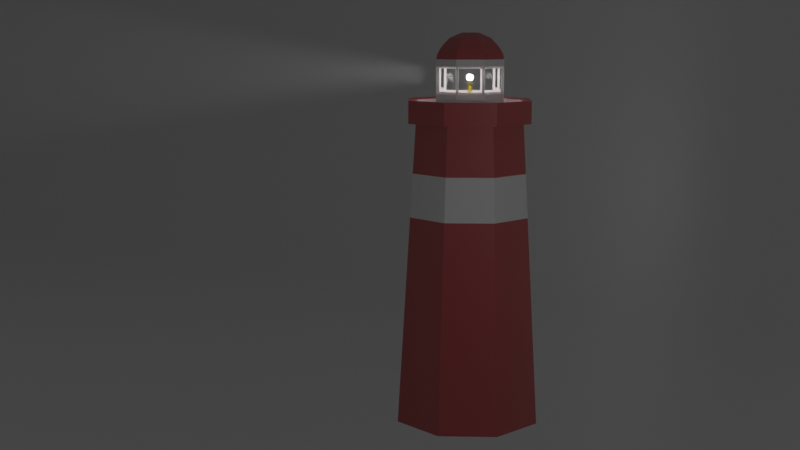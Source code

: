 # Source: child_SwitchBL8_Lighthouse.blend  (saved by Blender 2.82.7; exported with 4.5.12 LTS)
import bpy
from mathutils import Matrix  # noqa: F401  (used for matrix-valued properties, if any)

bpy.ops.wm.read_factory_settings(use_empty=True)
scene = bpy.context.scene
scene.name = 'Scene'

# ---- collections
col_collection = bpy.data.collections.new('Collection'); scene.collection.children.link(col_collection)

# ---- materials (node trees are filled in below, after node groups)
mat_white = bpy.data.materials.new('White')
mat_red = bpy.data.materials.new('Red')
mat_red.alpha_threshold = 0.0
mat_red.line_color = (0.0, 0.0, 0.0, 1.0)
mat_glass = bpy.data.materials.new('Glass')
mat_volumetric = bpy.data.materials.new('Volumetric')
mat_material = bpy.data.materials.new('Material')

# ---- material node trees
mat_white.use_nodes = True; mat_white.node_tree.nodes.clear()
_N = mat_white.node_tree.nodes; _L = mat_white.node_tree.links
n0 = _N.new('ShaderNodeOutputMaterial'); n0.name = 'Material Output'; n0.location = (300, 300)
n1 = _N.new('ShaderNodeBsdfPrincipled'); n1.name = 'Principled BSDF'; n1.location = (10, 300)
n1.distribution = 'GGX'
n1.subsurface_method = 'BURLEY'
n1.inputs[3].default_value = 1.45
n1.inputs[27].default_value = (0.0, 0.0, 0.0, 1.0)
n1.inputs[28].default_value = 1.0
_L.new(n1.outputs[0], n0.inputs[0])
n0.is_active_output = True
mat_red.use_nodes = True; mat_red.node_tree.nodes.clear()
_N = mat_red.node_tree.nodes; _L = mat_red.node_tree.links
n0 = _N.new('ShaderNodeOutputMaterial'); n0.name = 'Material Output'; n0.location = (300, 300)
n1 = _N.new('ShaderNodeBsdfPrincipled'); n1.name = 'Principled BSDF'; n1.location = (10, 300)
n1.distribution = 'GGX'
n1.subsurface_method = 'BURLEY'
n1.inputs[0].default_value = (0.477, 0.0125, 0.01419, 1.0)
n1.inputs[2].default_value = 0.4
n1.inputs[3].default_value = 1.45
n1.inputs[27].default_value = (0.0, 0.0, 0.0, 1.0)
n1.inputs[28].default_value = 1.0
_L.new(n1.outputs[0], n0.inputs[0])
n0.is_active_output = True
mat_glass.use_nodes = True; mat_glass.node_tree.nodes.clear()
_N = mat_glass.node_tree.nodes; _L = mat_glass.node_tree.links
n0 = _N.new('ShaderNodeOutputMaterial'); n0.name = 'Material Output'; n0.location = (300, 300)
n1 = _N.new('ShaderNodeBsdfPrincipled'); n1.name = 'Principled BSDF'; n1.location = (10, 300)
n1.distribution = 'GGX'
n1.subsurface_method = 'BURLEY'
n1.inputs[0].default_value = (1.0, 1.0, 1.0, 1.0)
n1.inputs[2].default_value = 0.01
n1.inputs[3].default_value = 1.33
n1.inputs[18].default_value = 1.0
n1.inputs[27].default_value = (0.0, 0.0, 0.0, 1.0)
n1.inputs[28].default_value = 1.0
_L.new(n1.outputs[0], n0.inputs[0])
n0.is_active_output = True
mat_volumetric.use_nodes = True; mat_volumetric.node_tree.nodes.clear()
_N = mat_volumetric.node_tree.nodes; _L = mat_volumetric.node_tree.links
n0 = _N.new('ShaderNodeOutputMaterial'); n0.name = 'Material Output'; n0.location = (300, 300)
n1 = _N.new('ShaderNodeVolumePrincipled'); n1.name = 'Principled Volume'; n1.location = (10, 300)
n1.inputs[2].default_value = 0.01
_L.new(n1.outputs[0], n0.inputs[1])
n0.is_active_output = True
mat_material.use_nodes = True; mat_material.node_tree.nodes.clear()
_N = mat_material.node_tree.nodes; _L = mat_material.node_tree.links
n0 = _N.new('ShaderNodeOutputMaterial'); n0.name = 'Material Output'; n0.location = (300, 300)
n1 = _N.new('ShaderNodeBsdfPrincipled'); n1.name = 'Principled BSDF'; n1.location = (10, 300)
n1.distribution = 'GGX'
n1.subsurface_method = 'BURLEY'
n1.inputs[0].default_value = (0.8, 0.6055, 0.06789, 1.0)
n1.inputs[1].default_value = 0.9538
n1.inputs[2].default_value = 0.1994
n1.inputs[3].default_value = 1.45
n1.inputs[27].default_value = (0.0, 0.0, 0.0, 1.0)
n1.inputs[28].default_value = 1.0
_L.new(n1.outputs[0], n0.inputs[0])
n0.is_active_output = True

# ---- world
world_world = bpy.data.worlds.new('World'); scene.world = world_world
world_world.use_nodes = True; world_world.node_tree.nodes.clear()
_N = world_world.node_tree.nodes; _L = world_world.node_tree.links
n0 = _N.new('ShaderNodeOutputWorld'); n0.name = 'World Output'; n0.location = (300, 300)
n1 = _N.new('ShaderNodeBackground'); n1.name = 'Background'; n1.location = (10, 300)
n1.inputs[0].default_value = (0.05088, 0.05088, 0.05088, 1.0)
_L.new(n1.outputs[0], n0.inputs[0])
n0.is_active_output = True
world_world.color = (0.05088, 0.05088, 0.05088)
world_world.use_sun_shadow = False
world_world.sun_shadow_jitter_overblur = 0.0

# ---- cameras
cam_camera = bpy.data.cameras.new('Camera')
cam_camera.clip_end = 100.0
cam_camera.ortho_scale = 7.314

# ---- lights
light_spot = bpy.data.lights.new('Spot', 'SPOT')
light_spot.transmission_factor = 0.0
light_spot.energy = 1e+04
light_spot.shadow_soft_size = 0.5
light_spot.shadow_maximum_resolution = 0.006
light_spot.use_absolute_resolution = True
light_spot.spot_size = 0.3491
light_area = bpy.data.lights.new('Area', 'AREA')
light_area.transmission_factor = 0.0
light_area.energy = 7.854
light_area.shadow_soft_size = 1.0
light_area.shadow_maximum_resolution = 0.006
light_area.use_absolute_resolution = True
light_area.size = 1.0
light_area.size_y = 1.0
light_point = bpy.data.lights.new('Point', 'POINT')
light_point.transmission_factor = 0.0
light_point.energy = 100.0
light_point.shadow_soft_size = 0.125
light_point.shadow_maximum_resolution = 0.006
light_point.use_absolute_resolution = True
light_sun = bpy.data.lights.new('Sun', 'POINT')
light_sun.transmission_factor = 0.0
light_sun.energy = 1000.0
light_sun.shadow_soft_size = 1.0
light_sun.shadow_maximum_resolution = 0.006
light_sun.use_absolute_resolution = True

# ---- meshes
me_cylinder = bpy.data.meshes.new('Cylinder')
me_cylinder.from_pydata([(0.0, 3.0, -6.0), (-4.468e-08, 2.25, 6.0), (2.121, 2.121, -6.0), (1.591, 1.591, 6.0), (3.0, -1.311e-07, -6.0), (2.25, -9.093e-08, 6.0), (2.121, -2.121, -6.0), (1.591, -1.591, 6.0), (-2.623e-07, -3.0, -6.0), (-2.414e-07, -2.25, 6.0), (-2.121, -2.121, -6.0), (-1.591, -1.591, 6.0), (-3.0, 3.577e-08, -6.0), (-2.25, 3.428e-08, 6.0), (-2.121, 2.121, -6.0), (-1.591, 1.591, 6.0), (1.591, 1.591, 6.782), (-4.468e-08, 2.25, 6.782), (2.25, -9.093e-08, 6.782), (1.591, -1.591, 6.782), (-2.414e-07, -2.25, 6.782), (-1.591, -1.591, 6.782), (-2.25, 3.428e-08, 6.782), (-1.591, 1.591, 6.782), (1.591, 1.591, 6.0), (-4.468e-08, 2.25, 6.0), (2.25, -9.093e-08, 6.0), (1.591, -1.591, 6.0), (-2.414e-07, -2.25, 6.0), (-1.591, -1.591, 6.0), (-2.25, 3.428e-08, 6.0), (-1.591, 1.591, 6.0), (1.591, 1.591, 6.782), (-4.468e-08, 2.25, 6.782), (2.25, -9.093e-08, 6.782), (1.591, -1.591, 6.782), (-2.414e-07, -2.25, 6.782), (-1.591, -1.591, 6.782), (-2.25, 3.428e-08, 6.782), (-1.591, 1.591, 6.782), (1.811, 1.811, 5.946), (-2.613e-08, 2.562, 5.946), (2.562, -1.097e-07, 5.946), (1.811, -1.811, 5.946), (-2.501e-07, -2.562, 5.946), (-1.811, -1.811, 5.946), (-2.562, 3.284e-08, 5.946), (-1.811, 1.811, 5.946), (1.811, 1.811, 6.837), (-2.613e-08, 2.562, 6.837), (2.562, -1.097e-07, 6.837), (1.811, -1.811, 6.837), (-2.501e-07, -2.562, 6.837), (-1.811, -1.811, 6.837), (-2.562, 3.284e-08, 6.837), (-1.811, 1.811, 6.837), (1.591, 1.591, 6.065), (-4.468e-08, 2.25, 6.065), (2.25, -9.093e-08, 6.065), (1.591, -1.591, 6.065), (-2.414e-07, -2.25, 6.065), (-1.591, -1.591, 6.065), (-2.25, 3.428e-08, 6.065), (-1.591, 1.591, 6.065), (1.005, 1.005, 6.065), (-9.413e-08, 1.421, 6.065), (1.421, -4.642e-08, 6.065), (1.005, -1.005, 6.065), (-2.183e-07, -1.421, 6.065), (-1.005, -1.005, 6.065), (-1.421, 3.263e-08, 6.065), (-1.005, 1.005, 6.065), (0.2522, 0.2522, 9.42), (-1.169e-07, 0.3567, 9.42), (0.3567, 3.362e-08, 9.42), (0.2522, -0.2522, 9.42), (-1.481e-07, -0.3567, 9.42), (-0.2522, -0.2522, 9.42), (-0.3567, 5.347e-08, 9.42), (-0.2522, 0.2522, 9.42), (-1.005, 1.005, 8.403), (-9.413e-08, 1.421, 8.403), (-1.005, -1.005, 8.403), (-1.421, 3.263e-08, 8.403), (1.005, -1.005, 8.403), (-2.183e-07, -1.421, 8.403), (1.005, 1.005, 8.403), (1.421, -4.642e-08, 8.403), (-0.9678, 0.9678, 8.607), (-0.8843, 0.8843, 8.81), (-0.7568, 0.7568, 9.013), (-0.6032, 0.6032, 9.217), (-0.9678, -0.9678, 8.607), (-0.8843, -0.8843, 8.81), (-0.7568, -0.7568, 9.013), (-0.6032, -0.6032, 9.217), (0.9678, -0.9678, 8.607), (0.8843, -0.8843, 8.81), (0.7568, -0.7568, 9.013), (0.6032, -0.6032, 9.217), (0.9678, 0.9678, 8.607), (0.8843, 0.8843, 8.81), (0.7568, 0.7568, 9.013), (0.6032, 0.6032, 9.217), (-1.033e-07, 0.8531, 9.217), (-9.92e-08, 1.07, 9.013), (-9.416e-08, 1.251, 8.81), (-9.461e-08, 1.369, 8.607), (-0.8531, 4.493e-08, 9.217), (-1.07, 3.775e-08, 9.013), (-1.251, 3.456e-08, 8.81), (-1.369, 3.258e-08, 8.607), (-1.778e-07, -0.8531, 9.217), (-1.928e-07, -1.07, 9.013), (-2.035e-07, -1.251, 8.81), (-2.143e-07, -1.369, 8.607), (0.8531, -2.533e-09, 9.217), (1.07, -2.18e-08, 9.013), (1.251, -3.502e-08, 8.81), (1.369, -4.358e-08, 8.607), (-3.726e-08, 2.375, 4.007), (1.679, 1.679, 4.007), (2.375, -9.76e-08, 4.007), (1.679, -1.679, 4.007), (-2.449e-07, -2.375, 4.007), (-1.679, -1.679, 4.007), (-2.375, 3.453e-08, 4.007), (-1.679, 1.679, 4.007), (1.756, 1.756, 2.281), (2.483, -1.034e-07, 2.281), (1.756, -1.756, 2.281), (-2.479e-07, -2.483, 2.281), (-1.756, -1.756, 2.281), (-2.483, 3.474e-08, 2.281), (-1.756, 1.756, 2.281), (-3.083e-08, 2.483, 2.281), (-9.413e-08, 1.421, 7.089), (-1.421, 3.263e-08, 7.089), (-2.183e-07, -1.421, 7.089), (1.421, -4.642e-08, 7.089), (-1.005, 1.005, 7.089), (-1.005, -1.005, 7.089), (1.005, -1.005, 7.089), (1.005, 1.005, 7.089), (-1.005, 1.005, 8.132), (-1.005, -1.005, 8.132), (1.005, -1.005, 8.132), (1.005, 1.005, 8.132), (-9.413e-08, 1.421, 8.132), (-1.421, 3.263e-08, 8.132), (-2.183e-07, -1.421, 8.132), (1.421, -4.642e-08, 8.132), (-0.06503, 1.306, 7.165), (-0.8774, 0.9694, 7.165), (-0.8774, 0.9694, 8.057), (-0.06503, 1.306, 8.057), (-1.306, -0.06503, 7.165), (-0.9694, -0.8774, 7.165), (-0.9694, -0.8774, 8.057), (-1.306, -0.06503, 8.057), (0.06503, -1.306, 7.165), (0.8774, -0.9694, 7.165), (0.8774, -0.9694, 8.057), (0.06503, -1.306, 8.057), (1.306, 0.06503, 7.165), (0.9694, 0.8774, 7.165), (0.9694, 0.8774, 8.057), (1.306, 0.06503, 8.057), (-0.9694, 0.8774, 7.165), (-1.306, 0.06503, 7.165), (-1.306, 0.06503, 8.057), (-0.9694, 0.8774, 8.057), (-0.8774, -0.9694, 7.165), (-0.06503, -1.306, 7.165), (-0.06503, -1.306, 8.057), (-0.8774, -0.9694, 8.057), (0.9694, -0.8774, 7.165), (1.306, -0.06503, 7.165), (1.306, -0.06503, 8.057), (0.9694, -0.8774, 8.057), (0.8774, 0.9694, 7.165), (0.06503, 1.306, 7.165), (0.06503, 1.306, 8.057), (0.8774, 0.9694, 8.057)], [], [(120, 1, 3, 121), (121, 3, 5, 122), (122, 5, 7, 123), (123, 7, 9, 124), (124, 9, 11, 125), (125, 11, 13, 126), (11, 9, 28, 29), (126, 13, 15, 127), (127, 15, 1, 120), (0, 2, 4, 6, 8, 10, 12, 14), (21, 20, 60, 61), (20, 21, 37, 36), (15, 13, 30, 31), (5, 3, 24, 26), (19, 20, 36, 35), (18, 19, 35, 34), (9, 7, 27, 28), (16, 18, 34, 32), (28, 27, 43, 44), (34, 35, 51, 50), (27, 26, 42, 43), (32, 34, 50, 48), (26, 24, 40, 42), (33, 32, 48, 49), (39, 33, 49, 55), (24, 25, 41, 40), (21, 22, 38, 37), (22, 23, 39, 38), (7, 5, 26, 27), (1, 15, 31, 25), (3, 1, 25, 24), (23, 17, 33, 39), (17, 16, 32, 33), (13, 11, 29, 30), (46, 45, 53, 54), (44, 43, 51, 52), (47, 46, 54, 55), (42, 40, 48, 50), (45, 44, 52, 53), (41, 47, 55, 49), (40, 41, 49, 48), (43, 42, 50, 51), (35, 36, 52, 51), (29, 28, 44, 45), (36, 37, 53, 52), (30, 29, 45, 46), (37, 38, 54, 53), (31, 30, 46, 47), (38, 39, 55, 54), (25, 31, 47, 41), (58, 56, 64, 66), (19, 18, 58, 59), (16, 17, 57, 56), (17, 23, 63, 57), (22, 21, 61, 62), (20, 19, 59, 60), (18, 16, 56, 58), (23, 22, 62, 63), (104, 91, 79, 73), (63, 62, 70, 71), (61, 60, 68, 69), (59, 58, 66, 67), (56, 57, 65, 64), (57, 63, 71, 65), (62, 61, 69, 70), (60, 59, 67, 68), (72, 73, 79, 78, 77, 76, 75, 74), (108, 95, 77, 78), (112, 99, 75, 76), (116, 103, 72, 74), (91, 108, 78, 79), (95, 112, 76, 77), (99, 116, 74, 75), (103, 104, 73, 72), (147, 148, 81, 86), (146, 151, 87, 84), (145, 150, 85, 82), (144, 149, 83, 80), (151, 147, 86, 87), (150, 146, 84, 85), (149, 145, 82, 83), (148, 144, 80, 81), (86, 81, 107, 100), (100, 107, 106, 101), (101, 106, 105, 102), (102, 105, 104, 103), (84, 87, 119, 96), (96, 119, 118, 97), (97, 118, 117, 98), (98, 117, 116, 99), (82, 85, 115, 92), (92, 115, 114, 93), (93, 114, 113, 94), (94, 113, 112, 95), (80, 83, 111, 88), (88, 111, 110, 89), (89, 110, 109, 90), (90, 109, 108, 91), (87, 86, 100, 119), (119, 100, 101, 118), (118, 101, 102, 117), (117, 102, 103, 116), (85, 84, 96, 115), (115, 96, 97, 114), (114, 97, 98, 113), (113, 98, 99, 112), (83, 82, 92, 111), (111, 92, 93, 110), (110, 93, 94, 109), (109, 94, 95, 108), (81, 80, 88, 107), (107, 88, 89, 106), (106, 89, 90, 105), (105, 90, 91, 104), (134, 127, 120, 135), (133, 126, 127, 134), (132, 125, 126, 133), (131, 124, 125, 132), (130, 123, 124, 131), (129, 122, 123, 130), (128, 121, 122, 129), (135, 120, 121, 128), (0, 135, 128, 2), (2, 128, 129, 4), (4, 129, 130, 6), (6, 130, 131, 8), (8, 131, 132, 10), (10, 132, 133, 12), (12, 133, 134, 14), (14, 134, 135, 0), (65, 71, 140, 136), (70, 69, 141, 137), (68, 67, 142, 138), (66, 64, 143, 139), (71, 70, 137, 140), (69, 68, 138, 141), (67, 66, 139, 142), (64, 65, 136, 143), (152, 153, 154, 155), (156, 157, 158, 159), (160, 161, 162, 163), (164, 165, 166, 167), (168, 169, 170, 171), (172, 173, 174, 175), (176, 177, 178, 179), (180, 181, 182, 183), (136, 140, 153, 152), (140, 144, 154, 153), (144, 148, 155, 154), (148, 136, 152, 155), (137, 141, 157, 156), (141, 145, 158, 157), (145, 149, 159, 158), (149, 137, 156, 159), (138, 142, 161, 160), (142, 146, 162, 161), (146, 150, 163, 162), (150, 138, 160, 163), (139, 143, 165, 164), (143, 147, 166, 165), (147, 151, 167, 166), (151, 139, 164, 167), (140, 137, 169, 168), (137, 149, 170, 169), (149, 144, 171, 170), (144, 140, 168, 171), (141, 138, 173, 172), (138, 150, 174, 173), (150, 145, 175, 174), (145, 141, 172, 175), (142, 139, 177, 176), (139, 151, 178, 177), (151, 146, 179, 178), (146, 142, 176, 179), (143, 136, 181, 180), (136, 148, 182, 181), (148, 147, 183, 182), (147, 143, 180, 183), (64, 66, 67, 68, 69, 70, 71, 65)])
me_cylinder.polygons.foreach_set('material_index', [1, 1, 1, 1, 1, 1, 1, 1, 1, 1, 0, 1, 1, 1, 1, 1, 1, 1, 1, 1, 1, 1, 1, 1, 1, 1, 1, 1, 1, 1, 1, 1, 1, 1, 1, 1, 1, 1, 1, 1, 1, 1, 1, 1, 1, 1, 1, 1, 1, 1, 0, 0, 0, 0, 0, 0, 0, 0, 1, 0, 0, 0, 0, 0, 0, 0, 1, 1, 1, 1, 1, 1, 1, 1, 0, 0, 0, 0, 0, 0, 0, 0, 1, 1, 1, 1, 1, 1, 1, 1, 1, 1, 1, 1, 1, 1, 1, 1, 1, 1, 1, 1, 1, 1, 1, 1, 1, 1, 1, 1, 1, 1, 1, 1, 0, 0, 0, 0, 0, 0, 0, 0, 1, 1, 1, 1, 1, 1, 1, 1, 0, 0, 0, 0, 0, 0, 0, 0, 2, 2, 2, 2, 2, 2, 2, 2, 0, 0, 0, 0, 0, 0, 0, 0, 0, 0, 0, 0, 0, 0, 0, 0, 0, 0, 0, 0, 0, 0, 0, 0, 0, 0, 0, 0, 0, 0, 0, 0, 0])
_uv = me_cylinder.uv_layers.new(name='UVMap')
_uv.uv.foreach_set('vector', [1.0, 0.917, 1.0, 1.0, 0.875, 1.0, 0.875, 0.917, 0.875, 0.917, 0.875, 1.0, 0.75, 1.0, 0.75, 0.917, 0.75, 0.917, 0.75, 1.0, 0.625, 1.0, 0.625, 0.917, 0.625, 0.917, 0.625, 1.0, 0.5, 1.0, 0.5, 0.917, 0.5, 0.917, 0.5, 1.0, 0.375, 1.0, 0.375, 0.917, 0.375, 0.917, 0.375, 1.0, 0.25, 1.0, 0.25, 0.917, 0.375, 1.0, 0.5, 1.0, 0.5, 1.0, 0.375, 1.0, 0.25, 0.917, 0.25, 1.0, 0.125, 1.0, 0.125, 0.917, 0.125, 0.917, 0.125, 1.0, 0.0, 1.0, 0.0, 0.917, 0.75, 0.49, 0.9197, 0.4197, 0.99, 0.25, 0.9197, 0.08029, 0.75, 0.01, 0.5803, 0.08029, 0.51, 0.25, 0.5803, 0.4197, 0.08029, 0.08029, 0.25, 0.01, 0.25, 0.01, 0.08029, 0.08029, 0.25, 0.01, 0.08029, 0.08029, 0.08029, 0.08029, 0.25, 0.01, 0.125, 1.0, 0.25, 1.0, 0.25, 1.0, 0.125, 1.0, 0.75, 1.0, 0.875, 1.0, 0.875, 1.0, 0.75, 1.0, 0.4197, 0.08029, 0.25, 0.01, 0.25, 0.01, 0.4197, 0.08029, 0.49, 0.25, 0.4197, 0.08029, 0.4197, 0.08029, 0.49, 0.25, 0.5, 1.0, 0.625, 1.0, 0.625, 1.0, 0.5, 1.0, 0.4197, 0.4197, 0.49, 0.25, 0.49, 0.25, 0.4197, 0.4197, 0.5, 1.0, 0.625, 1.0, 0.625, 1.0, 0.5, 1.0, 0.49, 0.25, 0.4197, 0.08029, 0.4197, 0.08029, 0.49, 0.25, 0.625, 1.0, 0.75, 1.0, 0.75, 1.0, 0.625, 1.0, 0.4197, 0.4197, 0.49, 0.25, 0.49, 0.25, 0.4197, 0.4197, 0.75, 1.0, 0.875, 1.0, 0.875, 1.0, 0.75, 1.0, 0.25, 0.49, 0.4197, 0.4197, 0.4197, 0.4197, 0.25, 0.49, 0.08029, 0.4197, 0.25, 0.49, 0.25, 0.49, 0.08029, 0.4197, 0.875, 1.0, 1.0, 1.0, 1.0, 1.0, 0.875, 1.0, 0.08029, 0.08029, 0.01, 0.25, 0.01, 0.25, 0.08029, 0.08029, 0.01, 0.25, 0.08029, 0.4197, 0.08029, 0.4197, 0.01, 0.25, 0.625, 1.0, 0.75, 1.0, 0.75, 1.0, 0.625, 1.0, 0.0, 1.0, 0.125, 1.0, 0.125, 1.0, 0.0, 1.0, 0.875, 1.0, 1.0, 1.0, 1.0, 1.0, 0.875, 1.0, 0.08029, 0.4197, 0.25, 0.49, 0.25, 0.49, 0.08029, 0.4197, 0.25, 0.49, 0.4197, 0.4197, 0.4197, 0.4197, 0.25, 0.49, 0.25, 1.0, 0.375, 1.0, 0.375, 1.0, 0.25, 1.0, 0.25, 1.0, 0.375, 1.0, 0.375, 1.0, 0.25, 1.0, 0.5, 1.0, 0.625, 1.0, 0.625, 1.0, 0.5, 1.0, 0.125, 1.0, 0.25, 1.0, 0.25, 1.0, 0.125, 1.0, 0.75, 1.0, 0.875, 1.0, 0.875, 1.0, 0.75, 1.0, 0.375, 1.0, 0.5, 1.0, 0.5, 1.0, 0.375, 1.0, 0.0, 1.0, 0.125, 1.0, 0.125, 1.0, 0.0, 1.0, 0.875, 1.0, 1.0, 1.0, 1.0, 1.0, 0.875, 1.0, 0.625, 1.0, 0.75, 1.0, 0.75, 1.0, 0.625, 1.0, 0.4197, 0.08029, 0.25, 0.01, 0.25, 0.01, 0.4197, 0.08029, 0.375, 1.0, 0.5, 1.0, 0.5, 1.0, 0.375, 1.0, 0.25, 0.01, 0.08029, 0.08029, 0.08029, 0.08029, 0.25, 0.01, 0.25, 1.0, 0.375, 1.0, 0.375, 1.0, 0.25, 1.0, 0.08029, 0.08029, 0.01, 0.25, 0.01, 0.25, 0.08029, 0.08029, 0.125, 1.0, 0.25, 1.0, 0.25, 1.0, 0.125, 1.0, 0.01, 0.25, 0.08029, 0.4197, 0.08029, 0.4197, 0.01, 0.25, 0.0, 1.0, 0.125, 1.0, 0.125, 1.0, 0.0, 1.0, 0.49, 0.25, 0.4197, 0.4197, 0.4197, 0.4197, 0.49, 0.25, 0.4197, 0.08029, 0.49, 0.25, 0.49, 0.25, 0.4197, 0.08029, 0.4197, 0.4197, 0.25, 0.49, 0.25, 0.49, 0.4197, 0.4197, 0.25, 0.49, 0.08029, 0.4197, 0.08029, 0.4197, 0.25, 0.49, 0.01, 0.25, 0.08029, 0.08029, 0.08029, 0.08029, 0.01, 0.25, 0.25, 0.01, 0.4197, 0.08029, 0.4197, 0.08029, 0.25, 0.01, 0.49, 0.25, 0.4197, 0.4197, 0.4197, 0.4197, 0.49, 0.25, 0.08029, 0.4197, 0.01, 0.25, 0.01, 0.25, 0.08029, 0.4197, 0.25, 0.49, 0.08029, 0.4197, 0.08029, 0.4197, 0.25, 0.49, 0.08029, 0.4197, 0.01, 0.25, 0.01, 0.25, 0.08029, 0.4197, 0.08029, 0.08029, 0.25, 0.01, 0.25, 0.01, 0.08029, 0.08029, 0.4197, 0.08029, 0.49, 0.25, 0.49, 0.25, 0.4197, 0.08029, 0.4197, 0.4197, 0.25, 0.49, 0.25, 0.49, 0.4197, 0.4197, 0.25, 0.49, 0.08029, 0.4197, 0.08029, 0.4197, 0.25, 0.49, 0.01, 0.25, 0.08029, 0.08029, 0.08029, 0.08029, 0.01, 0.25, 0.25, 0.01, 0.4197, 0.08029, 0.4197, 0.08029, 0.25, 0.01, 0.4197, 0.4197, 0.25, 0.49, 0.08029, 0.4197, 0.01, 0.25, 0.08029, 0.08029, 0.25, 0.01, 0.4197, 0.08029, 0.49, 0.25, 0.01, 0.25, 0.08029, 0.08029, 0.08029, 0.08029, 0.01, 0.25, 0.25, 0.01, 0.4197, 0.08029, 0.4197, 0.08029, 0.25, 0.01, 0.49, 0.25, 0.4197, 0.4197, 0.4197, 0.4197, 0.49, 0.25, 0.08029, 0.4197, 0.01, 0.25, 0.01, 0.25, 0.08029, 0.4197, 0.08029, 0.08029, 0.25, 0.01, 0.25, 0.01, 0.08029, 0.08029, 0.4197, 0.08029, 0.49, 0.25, 0.49, 0.25, 0.4197, 0.08029, 0.4197, 0.4197, 0.25, 0.49, 0.25, 0.49, 0.4197, 0.4197, 0.4197, 0.4197, 0.25, 0.49, 0.25, 0.49, 0.4197, 0.4197, 0.4197, 0.08029, 0.49, 0.25, 0.49, 0.25, 0.4197, 0.08029, 0.08029, 0.08029, 0.25, 0.01, 0.25, 0.01, 0.08029, 0.08029, 0.08029, 0.4197, 0.01, 0.25, 0.01, 0.25, 0.08029, 0.4197, 0.49, 0.25, 0.4197, 0.4197, 0.4197, 0.4197, 0.49, 0.25, 0.25, 0.01, 0.4197, 0.08029, 0.4197, 0.08029, 0.25, 0.01, 0.01, 0.25, 0.08029, 0.08029, 0.08029, 0.08029, 0.01, 0.25, 0.25, 0.49, 0.08029, 0.4197, 0.08029, 0.4197, 0.25, 0.49, 0.4197, 0.4197, 0.25, 0.49, 0.25, 0.49, 0.4197, 0.4197, 0.4197, 0.4197, 0.25, 0.49, 0.25, 0.49, 0.4197, 0.4197, 0.4197, 0.4197, 0.25, 0.49, 0.25, 0.49, 0.4197, 0.4197, 0.4197, 0.4197, 0.25, 0.49, 0.25, 0.49, 0.4197, 0.4197, 0.4197, 0.08029, 0.49, 0.25, 0.49, 0.25, 0.4197, 0.08029, 0.4197, 0.08029, 0.49, 0.25, 0.49, 0.25, 0.4197, 0.08029, 0.4197, 0.08029, 0.49, 0.25, 0.49, 0.25, 0.4197, 0.08029, 0.4197, 0.08029, 0.49, 0.25, 0.49, 0.25, 0.4197, 0.08029, 0.08029, 0.08029, 0.25, 0.01, 0.25, 0.01, 0.08029, 0.08029, 0.08029, 0.08029, 0.25, 0.01, 0.25, 0.01, 0.08029, 0.08029, 0.08029, 0.08029, 0.25, 0.01, 0.25, 0.01, 0.08029, 0.08029, 0.08029, 0.08029, 0.25, 0.01, 0.25, 0.01, 0.08029, 0.08029, 0.08029, 0.4197, 0.01, 0.25, 0.01, 0.25, 0.08029, 0.4197, 0.08029, 0.4197, 0.01, 0.25, 0.01, 0.25, 0.08029, 0.4197, 0.08029, 0.4197, 0.01, 0.25, 0.01, 0.25, 0.08029, 0.4197, 0.08029, 0.4197, 0.01, 0.25, 0.01, 0.25, 0.08029, 0.4197, 0.49, 0.25, 0.4197, 0.4197, 0.4197, 0.4197, 0.49, 0.25, 0.49, 0.25, 0.4197, 0.4197, 0.4197, 0.4197, 0.49, 0.25, 0.49, 0.25, 0.4197, 0.4197, 0.4197, 0.4197, 0.49, 0.25, 0.49, 0.25, 0.4197, 0.4197, 0.4197, 0.4197, 0.49, 0.25, 0.25, 0.01, 0.4197, 0.08029, 0.4197, 0.08029, 0.25, 0.01, 0.25, 0.01, 0.4197, 0.08029, 0.4197, 0.08029, 0.25, 0.01, 0.25, 0.01, 0.4197, 0.08029, 0.4197, 0.08029, 0.25, 0.01, 0.25, 0.01, 0.4197, 0.08029, 0.4197, 0.08029, 0.25, 0.01, 0.01, 0.25, 0.08029, 0.08029, 0.08029, 0.08029, 0.01, 0.25, 0.01, 0.25, 0.08029, 0.08029, 0.08029, 0.08029, 0.01, 0.25, 0.01, 0.25, 0.08029, 0.08029, 0.08029, 0.08029, 0.01, 0.25, 0.01, 0.25, 0.08029, 0.08029, 0.08029, 0.08029, 0.01, 0.25, 0.25, 0.49, 0.08029, 0.4197, 0.08029, 0.4197, 0.25, 0.49, 0.25, 0.49, 0.08029, 0.4197, 0.08029, 0.4197, 0.25, 0.49, 0.25, 0.49, 0.08029, 0.4197, 0.08029, 0.4197, 0.25, 0.49, 0.25, 0.49, 0.08029, 0.4197, 0.08029, 0.4197, 0.25, 0.49, 0.125, 0.845, 0.125, 0.917, 0.0, 0.917, 0.0, 0.845, 0.25, 0.845, 0.25, 0.917, 0.125, 0.917, 0.125, 0.845, 0.375, 0.845, 0.375, 0.917, 0.25, 0.917, 0.25, 0.845, 0.5, 0.845, 0.5, 0.917, 0.375, 0.917, 0.375, 0.845, 0.625, 0.845, 0.625, 0.917, 0.5, 0.917, 0.5, 0.845, 0.75, 0.845, 0.75, 0.917, 0.625, 0.917, 0.625, 0.845, 0.875, 0.845, 0.875, 0.917, 0.75, 0.917, 0.75, 0.845, 1.0, 0.845, 1.0, 0.917, 0.875, 0.917, 0.875, 0.845, 1.0, 0.5, 1.0, 0.845, 0.875, 0.845, 0.875, 0.5, 0.875, 0.5, 0.875, 0.845, 0.75, 0.845, 0.75, 0.5, 0.75, 0.5, 0.75, 0.845, 0.625, 0.845, 0.625, 0.5, 0.625, 0.5, 0.625, 0.845, 0.5, 0.845, 0.5, 0.5, 0.5, 0.5, 0.5, 0.845, 0.375, 0.845, 0.375, 0.5, 0.375, 0.5, 0.375, 0.845, 0.25, 0.845, 0.25, 0.5, 0.25, 0.5, 0.25, 0.845, 0.125, 0.845, 0.125, 0.5, 0.125, 0.5, 0.125, 0.845, 0.0, 0.845, 0.0, 0.5, 0.25, 0.49, 0.08029, 0.4197, 0.08029, 0.4197, 0.25, 0.49, 0.01, 0.25, 0.08029, 0.08029, 0.08029, 0.08029, 0.01, 0.25, 0.25, 0.01, 0.4197, 0.08029, 0.4197, 0.08029, 0.25, 0.01, 0.49, 0.25, 0.4197, 0.4197, 0.4197, 0.4197, 0.49, 0.25, 0.08029, 0.4197, 0.01, 0.25, 0.01, 0.25, 0.08029, 0.4197, 0.08029, 0.08029, 0.25, 0.01, 0.25, 0.01, 0.08029, 0.08029, 0.4197, 0.08029, 0.49, 0.25, 0.49, 0.25, 0.4197, 0.08029, 0.4197, 0.4197, 0.25, 0.49, 0.25, 0.49, 0.4197, 0.4197, 0.2383, 0.4851, 0.092, 0.4246, 0.092, 0.4246, 0.2383, 0.4851, 0.01485, 0.2383, 0.07544, 0.092, 0.07544, 0.092, 0.01485, 0.2383, 0.2617, 0.01485, 0.408, 0.07544, 0.408, 0.07544, 0.2617, 0.01485, 0.4851, 0.2617, 0.4246, 0.408, 0.4246, 0.408, 0.4851, 0.2617, 0.07544, 0.408, 0.01485, 0.2617, 0.01485, 0.2617, 0.07544, 0.408, 0.092, 0.07544, 0.2383, 0.01485, 0.2383, 0.01485, 0.092, 0.07544, 0.4246, 0.092, 0.4851, 0.2383, 0.4851, 0.2383, 0.4246, 0.092, 0.408, 0.4246, 0.2617, 0.4851, 0.2617, 0.4851, 0.408, 0.4246, 0.25, 0.49, 0.08029, 0.4197, 0.092, 0.4246, 0.2383, 0.4851, 0.08029, 0.4197, 0.08029, 0.4197, 0.092, 0.4246, 0.092, 0.4246, 0.08029, 0.4197, 0.25, 0.49, 0.2383, 0.4851, 0.092, 0.4246, 0.25, 0.49, 0.25, 0.49, 0.2383, 0.4851, 0.2383, 0.4851, 0.01, 0.25, 0.08029, 0.08029, 0.07544, 0.092, 0.01485, 0.2383, 0.08029, 0.08029, 0.08029, 0.08029, 0.07544, 0.092, 0.07544, 0.092, 0.08029, 0.08029, 0.01, 0.25, 0.01485, 0.2383, 0.07544, 0.092, 0.01, 0.25, 0.01, 0.25, 0.01485, 0.2383, 0.01485, 0.2383, 0.25, 0.01, 0.4197, 0.08029, 0.408, 0.07544, 0.2617, 0.01485, 0.4197, 0.08029, 0.4197, 0.08029, 0.408, 0.07544, 0.408, 0.07544, 0.4197, 0.08029, 0.25, 0.01, 0.2617, 0.01485, 0.408, 0.07544, 0.25, 0.01, 0.25, 0.01, 0.2617, 0.01485, 0.2617, 0.01485, 0.49, 0.25, 0.4197, 0.4197, 0.4246, 0.408, 0.4851, 0.2617, 0.4197, 0.4197, 0.4197, 0.4197, 0.4246, 0.408, 0.4246, 0.408, 0.4197, 0.4197, 0.49, 0.25, 0.4851, 0.2617, 0.4246, 0.408, 0.49, 0.25, 0.49, 0.25, 0.4851, 0.2617, 0.4851, 0.2617, 0.08029, 0.4197, 0.01, 0.25, 0.01485, 0.2617, 0.07544, 0.408, 0.01, 0.25, 0.01, 0.25, 0.01485, 0.2617, 0.01485, 0.2617, 0.01, 0.25, 0.08029, 0.4197, 0.07544, 0.408, 0.01485, 0.2617, 0.08029, 0.4197, 0.08029, 0.4197, 0.07544, 0.408, 0.07544, 0.408, 0.08029, 0.08029, 0.25, 0.01, 0.2383, 0.01485, 0.092, 0.07544, 0.25, 0.01, 0.25, 0.01, 0.2383, 0.01485, 0.2383, 0.01485, 0.25, 0.01, 0.08029, 0.08029, 0.092, 0.07544, 0.2383, 0.01485, 0.08029, 0.08029, 0.08029, 0.08029, 0.092, 0.07544, 0.092, 0.07544, 0.4197, 0.08029, 0.49, 0.25, 0.4851, 0.2383, 0.4246, 0.092, 0.49, 0.25, 0.49, 0.25, 0.4851, 0.2383, 0.4851, 0.2383, 0.49, 0.25, 0.4197, 0.08029, 0.4246, 0.092, 0.4851, 0.2383, 0.4197, 0.08029, 0.4197, 0.08029, 0.4246, 0.092, 0.4246, 0.092, 0.4197, 0.4197, 0.25, 0.49, 0.2617, 0.4851, 0.408, 0.4246, 0.25, 0.49, 0.25, 0.49, 0.2617, 0.4851, 0.2617, 0.4851, 0.25, 0.49, 0.4197, 0.4197, 0.408, 0.4246, 0.2617, 0.4851, 0.4197, 0.4197, 0.4197, 0.4197, 0.408, 0.4246, 0.408, 0.4246, 0.0, 0.0, 0.0, 0.0, 0.0, 0.0, 0.0, 0.0, 0.0, 0.0, 0.0, 0.0, 0.0, 0.0, 0.0, 0.0])
me_cylinder.materials.append(mat_white)
me_cylinder.materials.append(mat_red)
me_cylinder.materials.append(mat_glass)
me_cylinder.use_remesh_fix_poles = True
me_cylinder.use_remesh_preserve_attributes = False
me_cylinder.use_mirror_vertex_groups = False
me_cylinder.update()
me_cube = bpy.data.meshes.new('Cube')
me_cube.from_pydata([(-7.5, -7.5, -7.5), (-7.5, -7.5, 35.42), (-7.5, 29.35, -7.5), (-7.5, 29.35, 35.42), (7.5, -7.5, -7.5), (7.5, -7.5, 35.42), (7.5, 29.35, -7.5), (7.5, 29.35, 35.42)], [], [(0, 1, 3, 2), (2, 3, 7, 6), (6, 7, 5, 4), (4, 5, 1, 0), (2, 6, 4, 0), (7, 3, 1, 5)])
_uv = me_cube.uv_layers.new(name='UVMap')
_uv.uv.foreach_set('vector', [0.375, 0.0, 0.625, 0.0, 0.625, 0.25, 0.375, 0.25, 0.375, 0.25, 0.625, 0.25, 0.625, 0.5, 0.375, 0.5, 0.375, 0.5, 0.625, 0.5, 0.625, 0.75, 0.375, 0.75, 0.375, 0.75, 0.625, 0.75, 0.625, 1.0, 0.375, 1.0, 0.125, 0.5, 0.375, 0.5, 0.375, 0.75, 0.125, 0.75, 0.625, 0.5, 0.875, 0.5, 0.875, 0.75, 0.625, 0.75])
me_cube.materials.append(mat_volumetric)
me_cube.use_remesh_fix_poles = True
me_cube.use_remesh_preserve_attributes = False
me_cube.use_mirror_vertex_groups = False
me_cube.update()
me_cylinder_001 = bpy.data.meshes.new('Cylinder.001')
me_cylinder_001.from_pydata([(0.0, 0.1, -0.5), (0.0, 0.1, 0.1023), (0.01951, 0.09808, -0.5), (0.01951, 0.09808, 0.1023), (0.03827, 0.09239, -0.5), (0.03827, 0.09239, 0.1023), (0.05556, 0.08315, -0.5), (0.05556, 0.08315, 0.1023), (0.07071, 0.07071, -0.5), (0.07071, 0.07071, 0.1023), (0.08315, 0.05556, -0.5), (0.08315, 0.05556, 0.1023), (0.09239, 0.03827, -0.5), (0.09239, 0.03827, 0.1023), (0.09808, 0.01951, -0.5), (0.09808, 0.01951, 0.1023), (0.1, 7.55e-09, -0.5), (0.1, 7.55e-09, 0.1023), (0.09808, -0.01951, -0.5), (0.09808, -0.01951, 0.1023), (0.09239, -0.03827, -0.5), (0.09239, -0.03827, 0.1023), (0.08315, -0.05556, -0.5), (0.08315, -0.05556, 0.1023), (0.07071, -0.07071, -0.5), (0.07071, -0.07071, 0.1023), (0.05556, -0.08315, -0.5), (0.05556, -0.08315, 0.1023), (0.03827, -0.09239, -0.5), (0.03827, -0.09239, 0.1023), (0.01951, -0.09808, -0.5), (0.01951, -0.09808, 0.1023), (-3.258e-08, -0.1, -0.5), (-3.258e-08, -0.1, 0.1023), (-0.01951, -0.09808, -0.5), (-0.01951, -0.09808, 0.1023), (-0.03827, -0.09239, -0.5), (-0.03827, -0.09239, 0.1023), (-0.05556, -0.08315, -0.5), (-0.05556, -0.08315, 0.1023), (-0.07071, -0.07071, -0.5), (-0.07071, -0.07071, 0.1023), (-0.08315, -0.05556, -0.5), (-0.08315, -0.05556, 0.1023), (-0.09239, -0.03827, -0.5), (-0.09239, -0.03827, 0.1023), (-0.09808, -0.01951, -0.5), (-0.09808, -0.01951, 0.1023), (-0.1, 9.656e-08, -0.5), (-0.1, 9.656e-08, 0.1023), (-0.09808, 0.01951, -0.5), (-0.09808, 0.01951, 0.1023), (-0.09239, 0.03827, -0.5), (-0.09239, 0.03827, 0.1023), (-0.08315, 0.05556, -0.5), (-0.08315, 0.05556, 0.1023), (-0.07071, 0.07071, -0.5), (-0.07071, 0.07071, 0.1023), (-0.05556, 0.08315, -0.5), (-0.05556, 0.08315, 0.1023), (-0.03827, 0.09239, -0.5), (-0.03827, 0.09239, 0.1023), (-0.01951, 0.09808, -0.5), (-0.01951, 0.09808, 0.1023), (0.0, 0.1, 0.08492), (0.01951, 0.09808, 0.08492), (0.03827, 0.09239, 0.08492), (0.05556, 0.08315, 0.08492), (0.07071, 0.07071, 0.08492), (0.08315, 0.05556, 0.08492), (0.09239, 0.03827, 0.08492), (0.09808, 0.01951, 0.08492), (0.1, 7.55e-09, 0.08492), (0.09808, -0.01951, 0.08492), (0.09239, -0.03827, 0.08492), (0.08315, -0.05556, 0.08492), (0.07071, -0.07071, 0.08492), (0.05556, -0.08315, 0.08492), (0.03827, -0.09239, 0.08492), (0.01951, -0.09808, 0.08492), (-3.258e-08, -0.1, 0.08492), (-0.01951, -0.09808, 0.08492), (-0.03827, -0.09239, 0.08492), (-0.05556, -0.08315, 0.08492), (-0.07071, -0.07071, 0.08492), (-0.08315, -0.05556, 0.08492), (-0.09239, -0.03827, 0.08492), (-0.09808, -0.01951, 0.08492), (-0.1, 9.656e-08, 0.08492), (-0.09808, 0.01951, 0.08492), (-0.09239, 0.03827, 0.08492), (-0.08315, 0.05556, 0.08492), (-0.07071, 0.07071, 0.08492), (-0.05556, 0.08315, 0.08492), (-0.03827, 0.09239, 0.08492), (-0.01951, 0.09808, 0.08492), (-0.001989, 0.1202, 0.08492), (-0.001989, 0.1202, 0.1023), (0.1202, 0.001989, 0.1023), (0.1183, 0.0215, 0.1023), (0.001989, -0.1202, 0.1023), (0.0215, -0.1183, 0.1023), (-0.1202, -0.001989, 0.1023), (-0.1183, -0.0215, 0.1023), (-0.0215, 0.1183, 0.1023), (0.1183, 0.0215, 0.08492), (0.1202, 0.001989, 0.08492), (0.0215, -0.1183, 0.08492), (0.001989, -0.1202, 0.08492), (-0.1183, -0.0215, 0.08492), (-0.1202, -0.001989, 0.08492), (-0.0215, 0.1183, 0.08492), (0.1, 7.55e-09, 0.1178), (0.09808, 0.01951, 0.1178), (-3.258e-08, -0.1, 0.1178), (0.01951, -0.09808, 0.1178), (-0.1, 9.656e-08, 0.1178), (-0.09808, -0.01951, 0.1178), (0.0, 0.1, 0.1178), (-0.01951, 0.09808, 0.1178), (0.1202, 0.001989, 0.1178), (0.1183, 0.0215, 0.1178), (0.001989, -0.1202, 0.1178), (0.0215, -0.1183, 0.1178), (-0.1202, -0.001989, 0.1178), (-0.1183, -0.0215, 0.1178), (-0.001989, 0.1202, 0.1178), (-0.0215, 0.1183, 0.1178)], [], [(64, 1, 3, 65), (65, 3, 5, 66), (66, 5, 7, 67), (67, 7, 9, 68), (68, 9, 11, 69), (69, 11, 13, 70), (70, 13, 15, 71), (79, 31, 101, 107), (72, 17, 19, 73), (73, 19, 21, 74), (74, 21, 23, 75), (75, 23, 25, 76), (76, 25, 27, 77), (77, 27, 29, 78), (78, 29, 31, 79), (71, 15, 99, 105), (80, 33, 35, 81), (81, 35, 37, 82), (82, 37, 39, 83), (83, 39, 41, 84), (84, 41, 43, 85), (85, 43, 45, 86), (86, 45, 47, 87), (49, 102, 124, 116), (88, 49, 51, 89), (89, 51, 53, 90), (90, 53, 55, 91), (91, 55, 57, 92), (92, 57, 59, 93), (93, 59, 61, 94), (3, 1, 63, 61, 59, 57, 55, 53, 51, 49, 47, 45, 43, 41, 39, 37, 35, 33, 31, 29, 27, 25, 23, 21, 19, 17, 15, 13, 11, 9, 7, 5), (94, 61, 63, 95), (98, 99, 121, 120), (0, 2, 4, 6, 8, 10, 12, 14, 16, 18, 20, 22, 24, 26, 28, 30, 32, 34, 36, 38, 40, 42, 44, 46, 48, 50, 52, 54, 56, 58, 60, 62), (62, 95, 64, 0), (60, 94, 95, 62), (58, 93, 94, 60), (56, 92, 93, 58), (54, 91, 92, 56), (52, 90, 91, 54), (50, 89, 90, 52), (48, 88, 89, 50), (46, 87, 88, 48), (44, 86, 87, 46), (42, 85, 86, 44), (40, 84, 85, 42), (38, 83, 84, 40), (36, 82, 83, 38), (34, 81, 82, 36), (32, 80, 81, 34), (30, 79, 80, 32), (28, 78, 79, 30), (26, 77, 78, 28), (24, 76, 77, 26), (22, 75, 76, 24), (20, 74, 75, 22), (18, 73, 74, 20), (16, 72, 73, 18), (14, 71, 72, 16), (12, 70, 71, 14), (10, 69, 70, 12), (8, 68, 69, 10), (6, 67, 68, 8), (4, 66, 67, 6), (2, 65, 66, 4), (0, 64, 65, 2), (105, 99, 98, 106), (107, 101, 100, 108), (109, 103, 102, 110), (111, 104, 97, 96), (17, 72, 106, 98), (87, 47, 103, 109), (47, 49, 116, 117), (33, 80, 108, 100), (95, 63, 104, 111), (49, 88, 110, 102), (1, 64, 96, 97), (64, 95, 111, 96), (101, 31, 115, 123), (88, 87, 109, 110), (80, 79, 107, 108), (72, 71, 105, 106), (119, 118, 126, 127), (117, 116, 124, 125), (113, 112, 120, 121), (115, 114, 122, 123), (63, 1, 118, 119), (100, 101, 123, 122), (103, 47, 117, 125), (17, 98, 120, 112), (102, 103, 125, 124), (1, 97, 126, 118), (15, 17, 112, 113), (97, 104, 127, 126), (104, 63, 119, 127), (99, 15, 113, 121), (31, 33, 114, 115), (33, 100, 122, 114)])
_uv = me_cylinder_001.uv_layers.new(name='UVMap')
_uv.uv.foreach_set('vector', [1.0, 0.9856, 1.0, 1.0, 0.9688, 1.0, 0.9688, 0.9856, 0.9688, 0.9856, 0.9688, 1.0, 0.9375, 1.0, 0.9375, 0.9856, 0.9375, 0.9856, 0.9375, 1.0, 0.9062, 1.0, 0.9062, 0.9856, 0.9062, 0.9856, 0.9062, 1.0, 0.875, 1.0, 0.875, 0.9856, 0.875, 0.9856, 0.875, 1.0, 0.8438, 1.0, 0.8438, 0.9856, 0.8438, 0.9856, 0.8438, 1.0, 0.8125, 1.0, 0.8125, 0.9856, 0.8125, 0.9856, 0.8125, 1.0, 0.7812, 1.0, 0.7812, 0.9856, 0.5312, 0.9856, 0.5312, 1.0, 0.5312, 1.0, 0.5312, 0.9856, 0.75, 0.9856, 0.75, 1.0, 0.7188, 1.0, 0.7188, 0.9856, 0.7188, 0.9856, 0.7188, 1.0, 0.6875, 1.0, 0.6875, 0.9856, 0.6875, 0.9856, 0.6875, 1.0, 0.6562, 1.0, 0.6562, 0.9856, 0.6562, 0.9856, 0.6562, 1.0, 0.625, 1.0, 0.625, 0.9856, 0.625, 0.9856, 0.625, 1.0, 0.5938, 1.0, 0.5938, 0.9856, 0.5938, 0.9856, 0.5938, 1.0, 0.5625, 1.0, 0.5625, 0.9856, 0.5625, 0.9856, 0.5625, 1.0, 0.5312, 1.0, 0.5312, 0.9856, 0.7812, 0.9856, 0.7812, 1.0, 0.7812, 1.0, 0.7812, 0.9856, 0.5, 0.9856, 0.5, 1.0, 0.4688, 1.0, 0.4688, 0.9856, 0.4688, 0.9856, 0.4688, 1.0, 0.4375, 1.0, 0.4375, 0.9856, 0.4375, 0.9856, 0.4375, 1.0, 0.4062, 1.0, 0.4062, 0.9856, 0.4062, 0.9856, 0.4062, 1.0, 0.375, 1.0, 0.375, 0.9856, 0.375, 0.9856, 0.375, 1.0, 0.3438, 1.0, 0.3438, 0.9856, 0.3438, 0.9856, 0.3438, 1.0, 0.3125, 1.0, 0.3125, 0.9856, 0.3125, 0.9856, 0.3125, 1.0, 0.2812, 1.0, 0.2812, 0.9856, 0.25, 1.0, 0.25, 1.0, 0.25, 1.0, 0.25, 1.0, 0.25, 0.9856, 0.25, 1.0, 0.2188, 1.0, 0.2188, 0.9856, 0.2188, 0.9856, 0.2188, 1.0, 0.1875, 1.0, 0.1875, 0.9856, 0.1875, 0.9856, 0.1875, 1.0, 0.1562, 1.0, 0.1562, 0.9856, 0.1562, 0.9856, 0.1562, 1.0, 0.125, 1.0, 0.125, 0.9856, 0.125, 0.9856, 0.125, 1.0, 0.09375, 1.0, 0.09375, 0.9856, 0.09375, 0.9856, 0.09375, 1.0, 0.0625, 1.0, 0.0625, 0.9856, 0.2968, 0.4854, 0.25, 0.49, 0.2032, 0.4854, 0.1582, 0.4717, 0.1167, 0.4496, 0.08029, 0.4197, 0.05045, 0.3833, 0.02827, 0.3418, 0.01461, 0.2968, 0.01, 0.25, 0.01461, 0.2032, 0.02827, 0.1582, 0.05045, 0.1167, 0.08029, 0.08029, 0.1167, 0.05045, 0.1582, 0.02827, 0.2032, 0.01461, 0.25, 0.01, 0.2968, 0.01461, 0.3418, 0.02827, 0.3833, 0.05045, 0.4197, 0.08029, 0.4496, 0.1167, 0.4717, 0.1582, 0.4854, 0.2032, 0.49, 0.25, 0.4854, 0.2968, 0.4717, 0.3418, 0.4496, 0.3833, 0.4197, 0.4197, 0.3833, 0.4496, 0.3418, 0.4717, 0.0625, 0.9856, 0.0625, 1.0, 0.03125, 1.0, 0.03125, 0.9856, 0.75, 1.0, 0.7812, 1.0, 0.7812, 1.0, 0.75, 1.0, 0.75, 0.49, 0.7968, 0.4854, 0.8418, 0.4717, 0.8833, 0.4496, 0.9197, 0.4197, 0.9496, 0.3833, 0.9717, 0.3418, 0.9854, 0.2968, 0.99, 0.25, 0.9854, 0.2032, 0.9717, 0.1582, 0.9496, 0.1167, 0.9197, 0.08029, 0.8833, 0.05045, 0.8418, 0.02827, 0.7968, 0.01461, 0.75, 0.01, 0.7032, 0.01461, 0.6582, 0.02827, 0.6167, 0.05045, 0.5803, 0.08029, 0.5504, 0.1167, 0.5283, 0.1582, 0.5146, 0.2032, 0.51, 0.25, 0.5146, 0.2968, 0.5283, 0.3418, 0.5504, 0.3833, 0.5803, 0.4197, 0.6167, 0.4496, 0.6582, 0.4717, 0.7032, 0.4854, 0.03125, 0.5, 0.03125, 0.9856, 0.0, 0.9856, 0.0, 0.5, 0.0625, 0.5, 0.0625, 0.9856, 0.03125, 0.9856, 0.03125, 0.5, 0.09375, 0.5, 0.09375, 0.9856, 0.0625, 0.9856, 0.0625, 0.5, 0.125, 0.5, 0.125, 0.9856, 0.09375, 0.9856, 0.09375, 0.5, 0.1562, 0.5, 0.1562, 0.9856, 0.125, 0.9856, 0.125, 0.5, 0.1875, 0.5, 0.1875, 0.9856, 0.1562, 0.9856, 0.1562, 0.5, 0.2188, 0.5, 0.2188, 0.9856, 0.1875, 0.9856, 0.1875, 0.5, 0.25, 0.5, 0.25, 0.9856, 0.2188, 0.9856, 0.2188, 0.5, 0.2812, 0.5, 0.2812, 0.9856, 0.25, 0.9856, 0.25, 0.5, 0.3125, 0.5, 0.3125, 0.9856, 0.2812, 0.9856, 0.2812, 0.5, 0.3438, 0.5, 0.3438, 0.9856, 0.3125, 0.9856, 0.3125, 0.5, 0.375, 0.5, 0.375, 0.9856, 0.3438, 0.9856, 0.3438, 0.5, 0.4062, 0.5, 0.4062, 0.9856, 0.375, 0.9856, 0.375, 0.5, 0.4375, 0.5, 0.4375, 0.9856, 0.4062, 0.9856, 0.4062, 0.5, 0.4688, 0.5, 0.4688, 0.9856, 0.4375, 0.9856, 0.4375, 0.5, 0.5, 0.5, 0.5, 0.9856, 0.4688, 0.9856, 0.4688, 0.5, 0.5312, 0.5, 0.5312, 0.9856, 0.5, 0.9856, 0.5, 0.5, 0.5625, 0.5, 0.5625, 0.9856, 0.5312, 0.9856, 0.5312, 0.5, 0.5938, 0.5, 0.5938, 0.9856, 0.5625, 0.9856, 0.5625, 0.5, 0.625, 0.5, 0.625, 0.9856, 0.5938, 0.9856, 0.5938, 0.5, 0.6562, 0.5, 0.6562, 0.9856, 0.625, 0.9856, 0.625, 0.5, 0.6875, 0.5, 0.6875, 0.9856, 0.6562, 0.9856, 0.6562, 0.5, 0.7188, 0.5, 0.7188, 0.9856, 0.6875, 0.9856, 0.6875, 0.5, 0.75, 0.5, 0.75, 0.9856, 0.7188, 0.9856, 0.7188, 0.5, 0.7812, 0.5, 0.7812, 0.9856, 0.75, 0.9856, 0.75, 0.5, 0.8125, 0.5, 0.8125, 0.9856, 0.7812, 0.9856, 0.7812, 0.5, 0.8438, 0.5, 0.8438, 0.9856, 0.8125, 0.9856, 0.8125, 0.5, 0.875, 0.5, 0.875, 0.9856, 0.8438, 0.9856, 0.8438, 0.5, 0.9062, 0.5, 0.9062, 0.9856, 0.875, 0.9856, 0.875, 0.5, 0.9375, 0.5, 0.9375, 0.9856, 0.9062, 0.9856, 0.9062, 0.5, 0.9688, 0.5, 0.9688, 0.9856, 0.9375, 0.9856, 0.9375, 0.5, 1.0, 0.5, 1.0, 0.9856, 0.9688, 0.9856, 0.9688, 0.5, 0.7812, 0.9856, 0.7812, 1.0, 0.75, 1.0, 0.75, 0.9856, 0.5312, 0.9856, 0.5312, 1.0, 0.5, 1.0, 0.5, 0.9856, 0.2812, 0.9856, 0.2812, 1.0, 0.25, 1.0, 0.25, 0.9856, 0.03125, 0.9856, 0.03125, 1.0, 0.0, 1.0, 0.0, 0.9856, 0.75, 1.0, 0.75, 0.9856, 0.75, 0.9856, 0.75, 1.0, 0.2812, 0.9856, 0.2812, 1.0, 0.2812, 1.0, 0.2812, 0.9856, 0.01461, 0.2032, 0.01, 0.25, 0.01, 0.25, 0.01461, 0.2032, 0.5, 1.0, 0.5, 0.9856, 0.5, 0.9856, 0.5, 1.0, 0.03125, 0.9856, 0.03125, 1.0, 0.03125, 1.0, 0.03125, 0.9856, 0.25, 1.0, 0.25, 0.9856, 0.25, 0.9856, 0.25, 1.0, 1.0, 1.0, 1.0, 0.9856, 1.0, 0.9856, 1.0, 1.0, 0.0, 0.9856, 0.03125, 0.9856, 0.03125, 0.9856, 0.0, 0.9856, 0.5312, 1.0, 0.5312, 1.0, 0.5312, 1.0, 0.5312, 1.0, 0.25, 0.9856, 0.2812, 0.9856, 0.2812, 0.9856, 0.25, 0.9856, 0.5, 0.9856, 0.5312, 0.9856, 0.5312, 0.9856, 0.5, 0.9856, 0.75, 0.9856, 0.7812, 0.9856, 0.7812, 0.9856, 0.75, 0.9856, 0.2032, 0.4854, 0.25, 0.49, 0.25, 0.49, 0.2032, 0.4854, 0.01461, 0.2032, 0.01, 0.25, 0.01, 0.25, 0.01461, 0.2032, 0.4854, 0.2968, 0.49, 0.25, 0.49, 0.25, 0.4854, 0.2968, 0.2968, 0.01461, 0.25, 0.01, 0.25, 0.01, 0.2968, 0.01461, 0.2032, 0.4854, 0.25, 0.49, 0.25, 0.49, 0.2032, 0.4854, 0.5, 1.0, 0.5312, 1.0, 0.5312, 1.0, 0.5, 1.0, 0.2812, 1.0, 0.2812, 1.0, 0.2812, 1.0, 0.2812, 1.0, 0.75, 1.0, 0.75, 1.0, 0.75, 1.0, 0.75, 1.0, 0.25, 1.0, 0.2812, 1.0, 0.2812, 1.0, 0.25, 1.0, 1.0, 1.0, 1.0, 1.0, 1.0, 1.0, 1.0, 1.0, 0.4854, 0.2968, 0.49, 0.25, 0.49, 0.25, 0.4854, 0.2968, 0.0, 1.0, 0.03125, 1.0, 0.03125, 1.0, 0.0, 1.0, 0.03125, 1.0, 0.03125, 1.0, 0.03125, 1.0, 0.03125, 1.0, 0.7812, 1.0, 0.7812, 1.0, 0.7812, 1.0, 0.7812, 1.0, 0.2968, 0.01461, 0.25, 0.01, 0.25, 0.01, 0.2968, 0.01461, 0.5, 1.0, 0.5, 1.0, 0.5, 1.0, 0.5, 1.0])
me_cylinder_001.materials.append(mat_material)
me_cylinder_001.use_remesh_fix_poles = True
me_cylinder_001.use_remesh_preserve_attributes = False
me_cylinder_001.use_mirror_vertex_groups = False
me_cylinder_001.update()

# ---- objects
ob_camera = bpy.data.objects.new('Camera', cam_camera)
ob_lighthouse = bpy.data.objects.new('Lighthouse', me_cylinder)
ob_light_beam = bpy.data.objects.new('Light beam', light_spot)
ob_area = bpy.data.objects.new('Area', light_area)
ob_cube = bpy.data.objects.new('Cube', me_cube)
ob_light_source = bpy.data.objects.new('Light source', light_point)
ob_sun = bpy.data.objects.new('Sun', light_sun)
ob_cylinder = bpy.data.objects.new('Cylinder', me_cylinder_001)

# ---- transforms, parenting, visibility, modifiers, constraints
ob_camera.location = (15.99, -40.88, 15.17)
ob_camera.rotation_euler = (1.405, -1.875e-05, 0.435)
ob_camera.lock_rotations_4d = False
ob_camera.empty_display_type = 'ARROWS'
ob_camera.color = (0.0, 0.0, 0.0, 0.0)
ob_camera.display_type = 'WIRE'
ob_camera.lineart.crease_threshold = 0.0
ob_lighthouse.location = (0.0, 0.0, 6.0)
ob_lighthouse.lineart.crease_threshold = 0.0
ob_light_beam.location = (-1.544, -0.02888, 13.82)
ob_light_beam.rotation_euler = (0.1007, 1.571, 0.0)
ob_light_beam.lineart.crease_threshold = 0.0
ob_area.location = (0.0, 0.0, 51.13)
ob_area.lineart.crease_threshold = 0.0
ob_cube.location = (0.0, 0.0, 7.506)
ob_cube.rotation_euler = (0.0, -0.0, 1.474)
ob_cube.scale = (2.573, 1.744, 1.0)
ob_cube.display_type = 'WIRE'
ob_cube.display.show_shadows = False
ob_cube.lineart.crease_threshold = 0.0
ob_light_source.location = (0.0, 0.0, 13.7)
ob_light_source.lineart.crease_threshold = 0.0
ob_sun.location = (14.05, -17.34, 12.13)
ob_sun.lineart.crease_threshold = 0.0
ob_cylinder.location = (-1.192e-07, 4.47e-08, 13.39)
ob_cylinder.lineart.crease_threshold = 0.0

# ---- collection membership
col_collection.objects.link(ob_camera)
col_collection.objects.link(ob_lighthouse)
col_collection.objects.link(ob_light_beam)
col_collection.objects.link(ob_area)
col_collection.objects.link(ob_cube)
col_collection.objects.link(ob_light_source)
col_collection.objects.link(ob_sun)
col_collection.objects.link(ob_cylinder)

# ---- scene / render settings (as saved in the file)
scene.camera = ob_camera
scene.frame_start = 1; scene.frame_end = 250; scene.frame_set(1)
scene.render.engine = 'CYCLES'
scene.cycles.shading_system = True
scene.cycles.use_denoising = False
scene.cycles.samples = 200
scene.cycles.sampling_pattern = 'TABULATED_SOBOL'
scene.cycles.use_adaptive_sampling = False
scene.cycles.use_light_tree = False
scene.view_settings.view_transform = 'Filmic'
bpy.context.view_layer.update()
